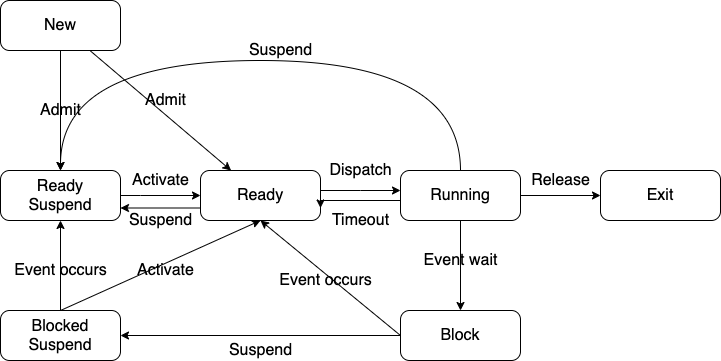

The diagram above was exported from draw.io. Its source (the exported page's mxGraphModel, read from the mxfile embedded in the PNG):
<mxGraphModel dx="1106" dy="860" grid="1" gridSize="10" guides="1" tooltips="1" connect="1" arrows="1" fold="1" page="1" pageScale="1" pageWidth="827" pageHeight="1169" math="0" shadow="0">
  <root>
    <mxCell id="WIyWlLk6GJQsqaUBKTNV-0" />
    <mxCell id="WIyWlLk6GJQsqaUBKTNV-1" parent="WIyWlLk6GJQsqaUBKTNV-0" />
    <mxCell id="-HLwzr-23AXH_lfRahah-2" value="" style="rounded=0;orthogonalLoop=1;jettySize=auto;html=1;fontSize=16;" parent="WIyWlLk6GJQsqaUBKTNV-1" source="-HLwzr-23AXH_lfRahah-0" target="-HLwzr-23AXH_lfRahah-1" edge="1">
      <mxGeometry relative="1" as="geometry" />
    </mxCell>
    <mxCell id="Xu4b_tu2YdRkJwHpVUTS-2" value="" style="edgeStyle=none;rounded=0;orthogonalLoop=1;jettySize=auto;html=1;entryX=0.5;entryY=0;entryDx=0;entryDy=0;" parent="WIyWlLk6GJQsqaUBKTNV-1" source="-HLwzr-23AXH_lfRahah-0" target="Xu4b_tu2YdRkJwHpVUTS-0" edge="1">
      <mxGeometry relative="1" as="geometry">
        <mxPoint x="180" y="200" as="targetPoint" />
      </mxGeometry>
    </mxCell>
    <mxCell id="-HLwzr-23AXH_lfRahah-0" value="New" style="rounded=1;whiteSpace=wrap;html=1;arcSize=18;fontSize=16;" parent="WIyWlLk6GJQsqaUBKTNV-1" vertex="1">
      <mxGeometry x="120" y="70" width="120" height="50" as="geometry" />
    </mxCell>
    <mxCell id="-HLwzr-23AXH_lfRahah-4" value="" style="edgeStyle=orthogonalEdgeStyle;rounded=0;orthogonalLoop=1;jettySize=auto;html=1;fontSize=16;" parent="WIyWlLk6GJQsqaUBKTNV-1" source="-HLwzr-23AXH_lfRahah-1" target="-HLwzr-23AXH_lfRahah-3" edge="1">
      <mxGeometry relative="1" as="geometry">
        <Array as="points">
          <mxPoint x="480" y="260" />
          <mxPoint x="480" y="260" />
        </Array>
      </mxGeometry>
    </mxCell>
    <mxCell id="Xu4b_tu2YdRkJwHpVUTS-8" style="edgeStyle=none;rounded=0;orthogonalLoop=1;jettySize=auto;html=1;exitX=0;exitY=0.75;exitDx=0;exitDy=0;entryX=1;entryY=0.75;entryDx=0;entryDy=0;" parent="WIyWlLk6GJQsqaUBKTNV-1" source="-HLwzr-23AXH_lfRahah-1" target="Xu4b_tu2YdRkJwHpVUTS-0" edge="1">
      <mxGeometry relative="1" as="geometry" />
    </mxCell>
    <mxCell id="-HLwzr-23AXH_lfRahah-1" value="Ready" style="rounded=1;whiteSpace=wrap;html=1;arcSize=18;fontSize=16;" parent="WIyWlLk6GJQsqaUBKTNV-1" vertex="1">
      <mxGeometry x="320" y="240" width="120" height="50" as="geometry" />
    </mxCell>
    <mxCell id="-HLwzr-23AXH_lfRahah-6" value="" style="edgeStyle=orthogonalEdgeStyle;rounded=0;orthogonalLoop=1;jettySize=auto;html=1;fontSize=16;" parent="WIyWlLk6GJQsqaUBKTNV-1" source="-HLwzr-23AXH_lfRahah-3" target="-HLwzr-23AXH_lfRahah-5" edge="1">
      <mxGeometry relative="1" as="geometry" />
    </mxCell>
    <mxCell id="-HLwzr-23AXH_lfRahah-8" value="" style="edgeStyle=orthogonalEdgeStyle;rounded=0;orthogonalLoop=1;jettySize=auto;html=1;fontSize=16;" parent="WIyWlLk6GJQsqaUBKTNV-1" source="-HLwzr-23AXH_lfRahah-3" target="-HLwzr-23AXH_lfRahah-7" edge="1">
      <mxGeometry relative="1" as="geometry" />
    </mxCell>
    <mxCell id="-HLwzr-23AXH_lfRahah-14" style="edgeStyle=orthogonalEdgeStyle;rounded=0;orthogonalLoop=1;jettySize=auto;html=1;exitX=0;exitY=0.75;exitDx=0;exitDy=0;entryX=1;entryY=0.75;entryDx=0;entryDy=0;fontSize=16;" parent="WIyWlLk6GJQsqaUBKTNV-1" source="-HLwzr-23AXH_lfRahah-3" target="-HLwzr-23AXH_lfRahah-1" edge="1">
      <mxGeometry relative="1" as="geometry">
        <Array as="points">
          <mxPoint x="520" y="270" />
          <mxPoint x="440" y="270" />
        </Array>
      </mxGeometry>
    </mxCell>
    <mxCell id="Xu4b_tu2YdRkJwHpVUTS-14" value="" style="edgeStyle=orthogonalEdgeStyle;rounded=0;orthogonalLoop=1;jettySize=auto;html=1;curved=1;entryX=0.5;entryY=0;entryDx=0;entryDy=0;" parent="WIyWlLk6GJQsqaUBKTNV-1" source="-HLwzr-23AXH_lfRahah-3" target="Xu4b_tu2YdRkJwHpVUTS-0" edge="1">
      <mxGeometry relative="1" as="geometry">
        <mxPoint x="580" y="30" as="targetPoint" />
        <Array as="points">
          <mxPoint x="580" y="130" />
          <mxPoint x="180" y="130" />
        </Array>
      </mxGeometry>
    </mxCell>
    <mxCell id="-HLwzr-23AXH_lfRahah-3" value="Running" style="rounded=1;whiteSpace=wrap;html=1;arcSize=18;fontSize=16;" parent="WIyWlLk6GJQsqaUBKTNV-1" vertex="1">
      <mxGeometry x="520" y="240" width="120" height="50" as="geometry" />
    </mxCell>
    <mxCell id="-HLwzr-23AXH_lfRahah-9" style="rounded=0;orthogonalLoop=1;jettySize=auto;html=1;exitX=0;exitY=0.5;exitDx=0;exitDy=0;entryX=0.5;entryY=1;entryDx=0;entryDy=0;fontSize=16;" parent="WIyWlLk6GJQsqaUBKTNV-1" source="-HLwzr-23AXH_lfRahah-7" target="-HLwzr-23AXH_lfRahah-1" edge="1">
      <mxGeometry relative="1" as="geometry" />
    </mxCell>
    <mxCell id="7ucshC8EWCX6tG16Zogq-2" value="" style="edgeStyle=none;rounded=0;orthogonalLoop=1;jettySize=auto;html=1;" parent="WIyWlLk6GJQsqaUBKTNV-1" source="-HLwzr-23AXH_lfRahah-7" target="7ucshC8EWCX6tG16Zogq-1" edge="1">
      <mxGeometry relative="1" as="geometry" />
    </mxCell>
    <mxCell id="-HLwzr-23AXH_lfRahah-7" value="Block" style="rounded=1;whiteSpace=wrap;html=1;arcSize=18;fontSize=16;" parent="WIyWlLk6GJQsqaUBKTNV-1" vertex="1">
      <mxGeometry x="520" y="380" width="120" height="50" as="geometry" />
    </mxCell>
    <mxCell id="-HLwzr-23AXH_lfRahah-5" value="Exit" style="rounded=1;whiteSpace=wrap;html=1;arcSize=18;fontSize=16;" parent="WIyWlLk6GJQsqaUBKTNV-1" vertex="1">
      <mxGeometry x="720" y="240" width="120" height="50" as="geometry" />
    </mxCell>
    <mxCell id="-HLwzr-23AXH_lfRahah-10" value="Event wait" style="text;html=1;align=center;verticalAlign=middle;resizable=0;points=[];autosize=1;fontSize=16;fontColor=#000000;" parent="WIyWlLk6GJQsqaUBKTNV-1" vertex="1">
      <mxGeometry x="535" y="320" width="90" height="20" as="geometry" />
    </mxCell>
    <mxCell id="-HLwzr-23AXH_lfRahah-11" value="Event occurs" style="text;html=1;align=center;verticalAlign=middle;resizable=0;points=[];autosize=1;fontSize=16;fontColor=#000000;" parent="WIyWlLk6GJQsqaUBKTNV-1" vertex="1">
      <mxGeometry x="390" y="340" width="110" height="20" as="geometry" />
    </mxCell>
    <mxCell id="-HLwzr-23AXH_lfRahah-12" value="Dispatch" style="text;html=1;align=center;verticalAlign=middle;resizable=0;points=[];autosize=1;fontSize=16;fontColor=#000000;" parent="WIyWlLk6GJQsqaUBKTNV-1" vertex="1">
      <mxGeometry x="440" y="230" width="80" height="20" as="geometry" />
    </mxCell>
    <mxCell id="-HLwzr-23AXH_lfRahah-13" value="Timeout" style="text;html=1;align=center;verticalAlign=middle;resizable=0;points=[];autosize=1;fontSize=16;fontColor=#000000;" parent="WIyWlLk6GJQsqaUBKTNV-1" vertex="1">
      <mxGeometry x="445" y="280" width="70" height="20" as="geometry" />
    </mxCell>
    <mxCell id="-HLwzr-23AXH_lfRahah-17" value="Release" style="text;html=1;align=center;verticalAlign=middle;resizable=0;points=[];autosize=1;fontSize=16;fontColor=#000000;" parent="WIyWlLk6GJQsqaUBKTNV-1" vertex="1">
      <mxGeometry x="645" y="240" width="70" height="20" as="geometry" />
    </mxCell>
    <mxCell id="-HLwzr-23AXH_lfRahah-20" value="Admit" style="text;html=1;align=center;verticalAlign=middle;resizable=0;points=[];autosize=1;fontSize=16;fontColor=#000000;" parent="WIyWlLk6GJQsqaUBKTNV-1" vertex="1">
      <mxGeometry x="255" y="160" width="60" height="20" as="geometry" />
    </mxCell>
    <mxCell id="7ucshC8EWCX6tG16Zogq-8" style="edgeStyle=none;rounded=0;orthogonalLoop=1;jettySize=auto;html=1;exitX=0.5;exitY=0;exitDx=0;exitDy=0;entryX=0.5;entryY=1;entryDx=0;entryDy=0;" parent="WIyWlLk6GJQsqaUBKTNV-1" source="7ucshC8EWCX6tG16Zogq-1" target="-HLwzr-23AXH_lfRahah-1" edge="1">
      <mxGeometry relative="1" as="geometry" />
    </mxCell>
    <mxCell id="Xu4b_tu2YdRkJwHpVUTS-11" value="" style="edgeStyle=none;rounded=0;orthogonalLoop=1;jettySize=auto;html=1;entryX=0.5;entryY=1;entryDx=0;entryDy=0;" parent="WIyWlLk6GJQsqaUBKTNV-1" source="7ucshC8EWCX6tG16Zogq-1" target="Xu4b_tu2YdRkJwHpVUTS-0" edge="1">
      <mxGeometry relative="1" as="geometry">
        <mxPoint x="180" y="300" as="targetPoint" />
      </mxGeometry>
    </mxCell>
    <mxCell id="7ucshC8EWCX6tG16Zogq-1" value="Blocked&lt;br&gt;Suspend" style="rounded=1;whiteSpace=wrap;html=1;arcSize=18;fontSize=16;" parent="WIyWlLk6GJQsqaUBKTNV-1" vertex="1">
      <mxGeometry x="120" y="380" width="120" height="50" as="geometry" />
    </mxCell>
    <mxCell id="7ucshC8EWCX6tG16Zogq-3" value="Suspend" style="text;html=1;align=center;verticalAlign=middle;resizable=0;points=[];autosize=1;fontSize=16;fontColor=#000000;" parent="WIyWlLk6GJQsqaUBKTNV-1" vertex="1">
      <mxGeometry x="340" y="410" width="80" height="20" as="geometry" />
    </mxCell>
    <mxCell id="7ucshC8EWCX6tG16Zogq-9" value="Activate" style="text;html=1;align=center;verticalAlign=middle;resizable=0;points=[];autosize=1;fontSize=16;fontColor=#000000;" parent="WIyWlLk6GJQsqaUBKTNV-1" vertex="1">
      <mxGeometry x="250" y="330" width="70" height="20" as="geometry" />
    </mxCell>
    <mxCell id="Xu4b_tu2YdRkJwHpVUTS-4" style="edgeStyle=none;rounded=0;orthogonalLoop=1;jettySize=auto;html=1;exitX=1;exitY=0.5;exitDx=0;exitDy=0;entryX=0;entryY=0.5;entryDx=0;entryDy=0;" parent="WIyWlLk6GJQsqaUBKTNV-1" source="Xu4b_tu2YdRkJwHpVUTS-0" target="-HLwzr-23AXH_lfRahah-1" edge="1">
      <mxGeometry relative="1" as="geometry">
        <Array as="points">
          <mxPoint x="260" y="265" />
        </Array>
      </mxGeometry>
    </mxCell>
    <mxCell id="Xu4b_tu2YdRkJwHpVUTS-0" value="Ready&lt;br&gt;Suspend" style="rounded=1;whiteSpace=wrap;html=1;arcSize=18;fontSize=16;" parent="WIyWlLk6GJQsqaUBKTNV-1" vertex="1">
      <mxGeometry x="120" y="240" width="120" height="50" as="geometry" />
    </mxCell>
    <mxCell id="Xu4b_tu2YdRkJwHpVUTS-3" value="Admit" style="text;html=1;align=center;verticalAlign=middle;resizable=0;points=[];autosize=1;fontSize=16;fontColor=#000000;" parent="WIyWlLk6GJQsqaUBKTNV-1" vertex="1">
      <mxGeometry x="150" y="170" width="60" height="20" as="geometry" />
    </mxCell>
    <mxCell id="Xu4b_tu2YdRkJwHpVUTS-5" value="Activate" style="text;html=1;align=center;verticalAlign=middle;resizable=0;points=[];autosize=1;fontSize=16;fontColor=#000000;" parent="WIyWlLk6GJQsqaUBKTNV-1" vertex="1">
      <mxGeometry x="245" y="240" width="70" height="20" as="geometry" />
    </mxCell>
    <mxCell id="Xu4b_tu2YdRkJwHpVUTS-9" value="Suspend" style="text;html=1;align=center;verticalAlign=middle;resizable=0;points=[];autosize=1;fontSize=16;fontColor=#000000;" parent="WIyWlLk6GJQsqaUBKTNV-1" vertex="1">
      <mxGeometry x="240" y="280" width="80" height="20" as="geometry" />
    </mxCell>
    <mxCell id="Xu4b_tu2YdRkJwHpVUTS-12" value="Event occurs" style="text;html=1;align=center;verticalAlign=middle;resizable=0;points=[];autosize=1;fontSize=16;fontColor=#000000;" parent="WIyWlLk6GJQsqaUBKTNV-1" vertex="1">
      <mxGeometry x="125" y="330" width="110" height="20" as="geometry" />
    </mxCell>
    <mxCell id="Xu4b_tu2YdRkJwHpVUTS-15" value="Suspend" style="text;html=1;align=center;verticalAlign=middle;resizable=0;points=[];autosize=1;fontSize=16;fontColor=#000000;" parent="WIyWlLk6GJQsqaUBKTNV-1" vertex="1">
      <mxGeometry x="360" y="110" width="80" height="20" as="geometry" />
    </mxCell>
  </root>
</mxGraphModel>